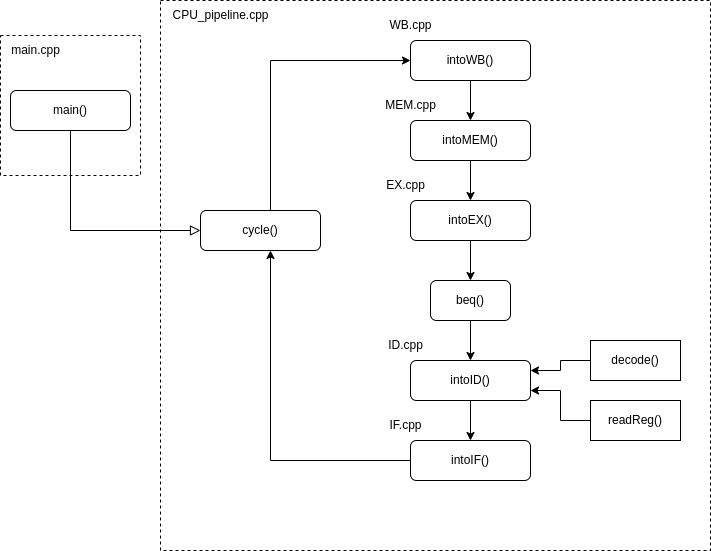

The diagram above was exported from draw.io. Its source (the exported page's mxGraphModel, read from the mxfile embedded in the PNG):
<mxGraphModel dx="1360" dy="775" grid="1" gridSize="10" guides="1" tooltips="1" connect="1" arrows="1" fold="1" page="1" pageScale="1" pageWidth="827" pageHeight="1169" math="0" shadow="0">
  <root>
    <mxCell id="WIyWlLk6GJQsqaUBKTNV-0" />
    <mxCell id="WIyWlLk6GJQsqaUBKTNV-1" parent="WIyWlLk6GJQsqaUBKTNV-0" />
    <mxCell id="yabG757y32j1FVFzMxHd-36" value="" style="whiteSpace=wrap;html=1;aspect=fixed;dashed=1;strokeColor=default;" parent="WIyWlLk6GJQsqaUBKTNV-1" vertex="1">
      <mxGeometry x="30" y="35" width="140" height="140" as="geometry" />
    </mxCell>
    <mxCell id="yabG757y32j1FVFzMxHd-33" value="" style="whiteSpace=wrap;html=1;aspect=fixed;dashed=1;strokeColor=default;" parent="WIyWlLk6GJQsqaUBKTNV-1" vertex="1">
      <mxGeometry x="190" width="550" height="550" as="geometry" />
    </mxCell>
    <mxCell id="WIyWlLk6GJQsqaUBKTNV-2" value="" style="rounded=0;html=1;jettySize=auto;orthogonalLoop=1;fontSize=11;endArrow=block;endFill=0;endSize=8;strokeWidth=1;shadow=0;labelBackgroundColor=none;edgeStyle=orthogonalEdgeStyle;entryX=0;entryY=0.5;entryDx=0;entryDy=0;" parent="WIyWlLk6GJQsqaUBKTNV-1" source="WIyWlLk6GJQsqaUBKTNV-3" target="yabG757y32j1FVFzMxHd-0" edge="1">
      <mxGeometry relative="1" as="geometry">
        <mxPoint x="140" y="180" as="targetPoint" />
        <Array as="points">
          <mxPoint x="100" y="230" />
        </Array>
      </mxGeometry>
    </mxCell>
    <mxCell id="WIyWlLk6GJQsqaUBKTNV-3" value="main()" style="rounded=1;whiteSpace=wrap;html=1;fontSize=12;glass=0;strokeWidth=1;shadow=0;" parent="WIyWlLk6GJQsqaUBKTNV-1" vertex="1">
      <mxGeometry x="40" y="90" width="120" height="40" as="geometry" />
    </mxCell>
    <mxCell id="yabG757y32j1FVFzMxHd-13" style="edgeStyle=orthogonalEdgeStyle;rounded=0;orthogonalLoop=1;jettySize=auto;html=1;exitX=0.75;exitY=0;exitDx=0;exitDy=0;entryX=0;entryY=0.5;entryDx=0;entryDy=0;" parent="WIyWlLk6GJQsqaUBKTNV-1" source="yabG757y32j1FVFzMxHd-0" target="yabG757y32j1FVFzMxHd-5" edge="1">
      <mxGeometry relative="1" as="geometry">
        <Array as="points">
          <mxPoint x="300" y="210" />
          <mxPoint x="300" y="60" />
        </Array>
      </mxGeometry>
    </mxCell>
    <mxCell id="yabG757y32j1FVFzMxHd-0" value="cycle()" style="rounded=1;whiteSpace=wrap;html=1;fontSize=12;glass=0;strokeWidth=1;shadow=0;" parent="WIyWlLk6GJQsqaUBKTNV-1" vertex="1">
      <mxGeometry x="230" y="210" width="120" height="40" as="geometry" />
    </mxCell>
    <mxCell id="yabG757y32j1FVFzMxHd-23" style="edgeStyle=orthogonalEdgeStyle;rounded=0;orthogonalLoop=1;jettySize=auto;html=1;exitX=0.5;exitY=1;exitDx=0;exitDy=0;entryX=0.5;entryY=0;entryDx=0;entryDy=0;" parent="WIyWlLk6GJQsqaUBKTNV-1" source="yabG757y32j1FVFzMxHd-2" target="yabG757y32j1FVFzMxHd-18" edge="1">
      <mxGeometry relative="1" as="geometry" />
    </mxCell>
    <mxCell id="yabG757y32j1FVFzMxHd-2" value="intoID()" style="rounded=1;whiteSpace=wrap;html=1;fontSize=12;glass=0;strokeWidth=1;shadow=0;" parent="WIyWlLk6GJQsqaUBKTNV-1" vertex="1">
      <mxGeometry x="440" y="360" width="120" height="40" as="geometry" />
    </mxCell>
    <mxCell id="yabG757y32j1FVFzMxHd-21" style="edgeStyle=orthogonalEdgeStyle;rounded=0;orthogonalLoop=1;jettySize=auto;html=1;exitX=0.5;exitY=1;exitDx=0;exitDy=0;entryX=0.5;entryY=0;entryDx=0;entryDy=0;" parent="WIyWlLk6GJQsqaUBKTNV-1" source="yabG757y32j1FVFzMxHd-3" target="yabG757y32j1FVFzMxHd-6" edge="1">
      <mxGeometry relative="1" as="geometry">
        <Array as="points">
          <mxPoint x="500" y="280" />
        </Array>
      </mxGeometry>
    </mxCell>
    <mxCell id="yabG757y32j1FVFzMxHd-3" value="intoEX()" style="rounded=1;whiteSpace=wrap;html=1;fontSize=12;glass=0;strokeWidth=1;shadow=0;" parent="WIyWlLk6GJQsqaUBKTNV-1" vertex="1">
      <mxGeometry x="440" y="200" width="120" height="40" as="geometry" />
    </mxCell>
    <mxCell id="yabG757y32j1FVFzMxHd-15" style="edgeStyle=orthogonalEdgeStyle;rounded=0;orthogonalLoop=1;jettySize=auto;html=1;exitX=0.5;exitY=1;exitDx=0;exitDy=0;entryX=0.5;entryY=0;entryDx=0;entryDy=0;" parent="WIyWlLk6GJQsqaUBKTNV-1" source="yabG757y32j1FVFzMxHd-4" target="yabG757y32j1FVFzMxHd-3" edge="1">
      <mxGeometry relative="1" as="geometry" />
    </mxCell>
    <mxCell id="yabG757y32j1FVFzMxHd-4" value="intoMEM()" style="rounded=1;whiteSpace=wrap;html=1;fontSize=12;glass=0;strokeWidth=1;shadow=0;" parent="WIyWlLk6GJQsqaUBKTNV-1" vertex="1">
      <mxGeometry x="440" y="120" width="120" height="40" as="geometry" />
    </mxCell>
    <mxCell id="yabG757y32j1FVFzMxHd-11" style="edgeStyle=orthogonalEdgeStyle;rounded=0;orthogonalLoop=1;jettySize=auto;html=1;exitX=0;exitY=0.5;exitDx=0;exitDy=0;entryX=0;entryY=0.5;entryDx=0;entryDy=0;" parent="WIyWlLk6GJQsqaUBKTNV-1" source="yabG757y32j1FVFzMxHd-5" target="yabG757y32j1FVFzMxHd-5" edge="1">
      <mxGeometry relative="1" as="geometry">
        <mxPoint x="250" y="60" as="targetPoint" />
        <Array as="points" />
      </mxGeometry>
    </mxCell>
    <mxCell id="yabG757y32j1FVFzMxHd-14" style="edgeStyle=orthogonalEdgeStyle;rounded=0;orthogonalLoop=1;jettySize=auto;html=1;exitX=0.5;exitY=1;exitDx=0;exitDy=0;entryX=0.5;entryY=0;entryDx=0;entryDy=0;" parent="WIyWlLk6GJQsqaUBKTNV-1" source="yabG757y32j1FVFzMxHd-5" target="yabG757y32j1FVFzMxHd-4" edge="1">
      <mxGeometry relative="1" as="geometry" />
    </mxCell>
    <mxCell id="yabG757y32j1FVFzMxHd-5" value="intoWB()" style="rounded=1;whiteSpace=wrap;html=1;fontSize=12;glass=0;strokeWidth=1;shadow=0;" parent="WIyWlLk6GJQsqaUBKTNV-1" vertex="1">
      <mxGeometry x="440" y="40" width="120" height="40" as="geometry" />
    </mxCell>
    <mxCell id="yabG757y32j1FVFzMxHd-22" style="edgeStyle=orthogonalEdgeStyle;rounded=0;orthogonalLoop=1;jettySize=auto;html=1;exitX=0.5;exitY=1;exitDx=0;exitDy=0;entryX=0.5;entryY=0;entryDx=0;entryDy=0;" parent="WIyWlLk6GJQsqaUBKTNV-1" source="yabG757y32j1FVFzMxHd-6" target="yabG757y32j1FVFzMxHd-2" edge="1">
      <mxGeometry relative="1" as="geometry" />
    </mxCell>
    <mxCell id="yabG757y32j1FVFzMxHd-6" value="beq()" style="rounded=1;whiteSpace=wrap;html=1;fontSize=12;glass=0;strokeWidth=1;shadow=0;" parent="WIyWlLk6GJQsqaUBKTNV-1" vertex="1">
      <mxGeometry x="460" y="280" width="80" height="40" as="geometry" />
    </mxCell>
    <mxCell id="yabG757y32j1FVFzMxHd-24" style="edgeStyle=orthogonalEdgeStyle;rounded=0;orthogonalLoop=1;jettySize=auto;html=1;exitX=0;exitY=0.5;exitDx=0;exitDy=0;" parent="WIyWlLk6GJQsqaUBKTNV-1" source="yabG757y32j1FVFzMxHd-18" edge="1">
      <mxGeometry relative="1" as="geometry">
        <mxPoint x="300" y="250" as="targetPoint" />
        <Array as="points">
          <mxPoint x="300" y="460" />
          <mxPoint x="300" y="250" />
        </Array>
      </mxGeometry>
    </mxCell>
    <mxCell id="yabG757y32j1FVFzMxHd-18" value="intoIF()" style="rounded=1;whiteSpace=wrap;html=1;fontSize=12;glass=0;strokeWidth=1;shadow=0;" parent="WIyWlLk6GJQsqaUBKTNV-1" vertex="1">
      <mxGeometry x="440" y="440" width="120" height="40" as="geometry" />
    </mxCell>
    <mxCell id="yabG757y32j1FVFzMxHd-25" value="main.cpp" style="text;html=1;align=center;verticalAlign=middle;resizable=0;points=[];autosize=1;strokeColor=none;fillColor=none;" parent="WIyWlLk6GJQsqaUBKTNV-1" vertex="1">
      <mxGeometry x="30" y="35" width="70" height="30" as="geometry" />
    </mxCell>
    <mxCell id="yabG757y32j1FVFzMxHd-26" value="CPU_pipeline.cpp" style="text;html=1;align=center;verticalAlign=middle;resizable=0;points=[];autosize=1;strokeColor=none;fillColor=none;" parent="WIyWlLk6GJQsqaUBKTNV-1" vertex="1">
      <mxGeometry x="190" width="120" height="30" as="geometry" />
    </mxCell>
    <mxCell id="yabG757y32j1FVFzMxHd-27" value="WB.cpp" style="text;html=1;align=center;verticalAlign=middle;resizable=0;points=[];autosize=1;strokeColor=none;fillColor=none;" parent="WIyWlLk6GJQsqaUBKTNV-1" vertex="1">
      <mxGeometry x="405" y="10" width="70" height="30" as="geometry" />
    </mxCell>
    <mxCell id="yabG757y32j1FVFzMxHd-28" value="MEM.cpp" style="text;html=1;align=center;verticalAlign=middle;resizable=0;points=[];autosize=1;strokeColor=none;fillColor=none;" parent="WIyWlLk6GJQsqaUBKTNV-1" vertex="1">
      <mxGeometry x="405" y="90" width="70" height="30" as="geometry" />
    </mxCell>
    <mxCell id="yabG757y32j1FVFzMxHd-29" value="EX.cpp" style="text;html=1;align=center;verticalAlign=middle;resizable=0;points=[];autosize=1;strokeColor=none;fillColor=none;" parent="WIyWlLk6GJQsqaUBKTNV-1" vertex="1">
      <mxGeometry x="405" y="170" width="60" height="30" as="geometry" />
    </mxCell>
    <mxCell id="yabG757y32j1FVFzMxHd-30" value="ID.cpp" style="text;html=1;align=center;verticalAlign=middle;resizable=0;points=[];autosize=1;strokeColor=none;fillColor=none;" parent="WIyWlLk6GJQsqaUBKTNV-1" vertex="1">
      <mxGeometry x="405" y="330" width="60" height="30" as="geometry" />
    </mxCell>
    <mxCell id="yabG757y32j1FVFzMxHd-31" value="IF.cpp" style="text;html=1;align=center;verticalAlign=middle;resizable=0;points=[];autosize=1;strokeColor=none;fillColor=none;" parent="WIyWlLk6GJQsqaUBKTNV-1" vertex="1">
      <mxGeometry x="405" y="410" width="60" height="30" as="geometry" />
    </mxCell>
    <mxCell id="Qop5XmAGT-1sFDXySARK-3" style="edgeStyle=orthogonalEdgeStyle;rounded=0;orthogonalLoop=1;jettySize=auto;html=1;exitX=0;exitY=0.5;exitDx=0;exitDy=0;entryX=1;entryY=0.75;entryDx=0;entryDy=0;" edge="1" parent="WIyWlLk6GJQsqaUBKTNV-1" source="Qop5XmAGT-1sFDXySARK-0" target="yabG757y32j1FVFzMxHd-2">
      <mxGeometry relative="1" as="geometry" />
    </mxCell>
    <mxCell id="Qop5XmAGT-1sFDXySARK-0" value="readReg()" style="rounded=0;whiteSpace=wrap;html=1;" vertex="1" parent="WIyWlLk6GJQsqaUBKTNV-1">
      <mxGeometry x="620" y="400" width="90" height="40" as="geometry" />
    </mxCell>
    <mxCell id="Qop5XmAGT-1sFDXySARK-4" style="edgeStyle=orthogonalEdgeStyle;rounded=0;orthogonalLoop=1;jettySize=auto;html=1;exitX=0;exitY=0.5;exitDx=0;exitDy=0;entryX=1;entryY=0.25;entryDx=0;entryDy=0;" edge="1" parent="WIyWlLk6GJQsqaUBKTNV-1" source="Qop5XmAGT-1sFDXySARK-1" target="yabG757y32j1FVFzMxHd-2">
      <mxGeometry relative="1" as="geometry" />
    </mxCell>
    <mxCell id="Qop5XmAGT-1sFDXySARK-1" value="decode()" style="rounded=0;whiteSpace=wrap;html=1;" vertex="1" parent="WIyWlLk6GJQsqaUBKTNV-1">
      <mxGeometry x="620" y="340" width="90" height="40" as="geometry" />
    </mxCell>
  </root>
</mxGraphModel>